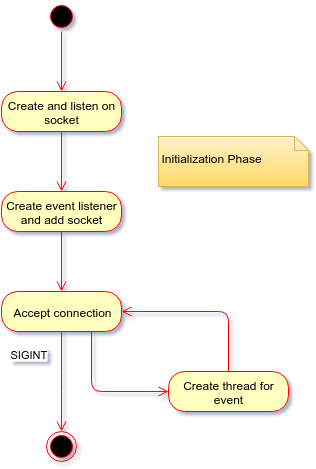

The diagram above was exported from draw.io. Its source (the exported page's mxGraphModel, read from the mxfile embedded in the PNG):
<mxGraphModel dx="1114" dy="682" grid="1" gridSize="10" guides="1" tooltips="1" connect="1" arrows="1" fold="1" page="1" pageScale="1" pageWidth="826" pageHeight="1169" background="#ffffff" math="0">
  <root>
    <mxCell id="0" />
    <mxCell id="1" parent="0" />
    <mxCell id="2" value="" style="ellipse;html=1;shape=startState;fillColor=#000000;strokeColor=#ff0000;" vertex="1" parent="1">
      <mxGeometry x="305" y="355" width="30" height="30" as="geometry" />
    </mxCell>
    <mxCell id="3" value="" style="edgeStyle=orthogonalEdgeStyle;html=1;verticalAlign=bottom;endArrow=open;endSize=8;strokeColor=#ff0000;" edge="1" source="2" parent="1">
      <mxGeometry relative="1" as="geometry">
        <mxPoint x="320" y="445" as="targetPoint" />
      </mxGeometry>
    </mxCell>
    <mxCell id="4" value="Create and listen on socket" style="rounded=1;whiteSpace=wrap;html=1;arcSize=40;fillColor=#ffffc0;strokeColor=#ff0000;" vertex="1" parent="1">
      <mxGeometry x="260" y="445" width="120" height="40" as="geometry" />
    </mxCell>
    <mxCell id="5" value="" style="edgeStyle=orthogonalEdgeStyle;html=1;verticalAlign=bottom;endArrow=open;endSize=8;strokeColor=#ff0000;entryX=0.5;entryY=0;" edge="1" source="4" parent="1" target="6">
      <mxGeometry relative="1" as="geometry">
        <mxPoint x="320" y="545" as="targetPoint" />
        <Array as="points" />
      </mxGeometry>
    </mxCell>
    <mxCell id="6" value="Create event listener and add socket" style="rounded=1;whiteSpace=wrap;html=1;arcSize=40;fillColor=#ffffc0;strokeColor=#ff0000;" vertex="1" parent="1">
      <mxGeometry x="260" y="545" width="120" height="40" as="geometry" />
    </mxCell>
    <mxCell id="7" value="" style="edgeStyle=orthogonalEdgeStyle;html=1;verticalAlign=bottom;endArrow=open;endSize=8;strokeColor=#ff0000;entryX=0.5;entryY=0;" edge="1" source="6" parent="1" target="9">
      <mxGeometry relative="1" as="geometry">
        <mxPoint x="320" y="645" as="targetPoint" />
        <Array as="points" />
      </mxGeometry>
    </mxCell>
    <mxCell id="8" value="Initialization Phase" style="shape=note;whiteSpace=wrap;html=1;size=14;verticalAlign=middle;align=left;spacingTop=-6;plain-yellow" vertex="1" parent="1">
      <mxGeometry x="417" y="490" width="150" height="50" as="geometry" />
    </mxCell>
    <mxCell id="9" value="Accept connection" style="rounded=1;whiteSpace=wrap;html=1;arcSize=40;fillColor=#ffffc0;strokeColor=#ff0000;" vertex="1" parent="1">
      <mxGeometry x="260" y="645" width="120" height="40" as="geometry" />
    </mxCell>
    <mxCell id="10" value="" style="edgeStyle=orthogonalEdgeStyle;html=1;verticalAlign=bottom;endArrow=open;endSize=8;strokeColor=#ff0000;entryX=0;entryY=0.5;exitX=0.75;exitY=1;" edge="1" source="9" parent="1" target="11">
      <mxGeometry relative="1" as="geometry">
        <mxPoint x="320" y="755" as="targetPoint" />
        <Array as="points">
          <mxPoint x="350" y="745" />
        </Array>
      </mxGeometry>
    </mxCell>
    <mxCell id="11" value="Create thread for event" style="rounded=1;whiteSpace=wrap;html=1;arcSize=40;fillColor=#ffffc0;strokeColor=#ff0000;" vertex="1" parent="1">
      <mxGeometry x="427" y="725" width="120" height="40" as="geometry" />
    </mxCell>
    <mxCell id="12" value="" style="edgeStyle=orthogonalEdgeStyle;html=1;verticalAlign=bottom;endArrow=open;endSize=8;strokeColor=#ff0000;exitX=0.5;exitY=0;entryX=1;entryY=0.5;" edge="1" source="11" parent="1" target="9">
      <mxGeometry relative="1" as="geometry">
        <mxPoint x="440" y="840" as="targetPoint" />
        <Array as="points">
          <mxPoint x="487" y="665" />
        </Array>
      </mxGeometry>
    </mxCell>
    <mxCell id="13" value="" style="ellipse;html=1;shape=endState;fillColor=#000000;strokeColor=#ff0000;" vertex="1" parent="1">
      <mxGeometry x="305" y="785" width="30" height="30" as="geometry" />
    </mxCell>
    <mxCell id="18" value="SIGINT" style="edgeStyle=orthogonalEdgeStyle;html=1;align=left;verticalAlign=top;endArrow=open;endSize=8;strokeColor=#ff0000;exitX=0.5;exitY=1;entryX=0.5;entryY=0;" edge="1" source="9" parent="1" target="13">
      <mxGeometry y="-66" relative="1" as="geometry">
        <mxPoint x="270" y="925" as="targetPoint" />
        <mxPoint x="237" y="775" as="sourcePoint" />
        <Array as="points">
          <mxPoint x="320" y="735" />
          <mxPoint x="320" y="735" />
        </Array>
        <mxPoint x="13" y="-40" as="offset" />
      </mxGeometry>
    </mxCell>
  </root>
</mxGraphModel>